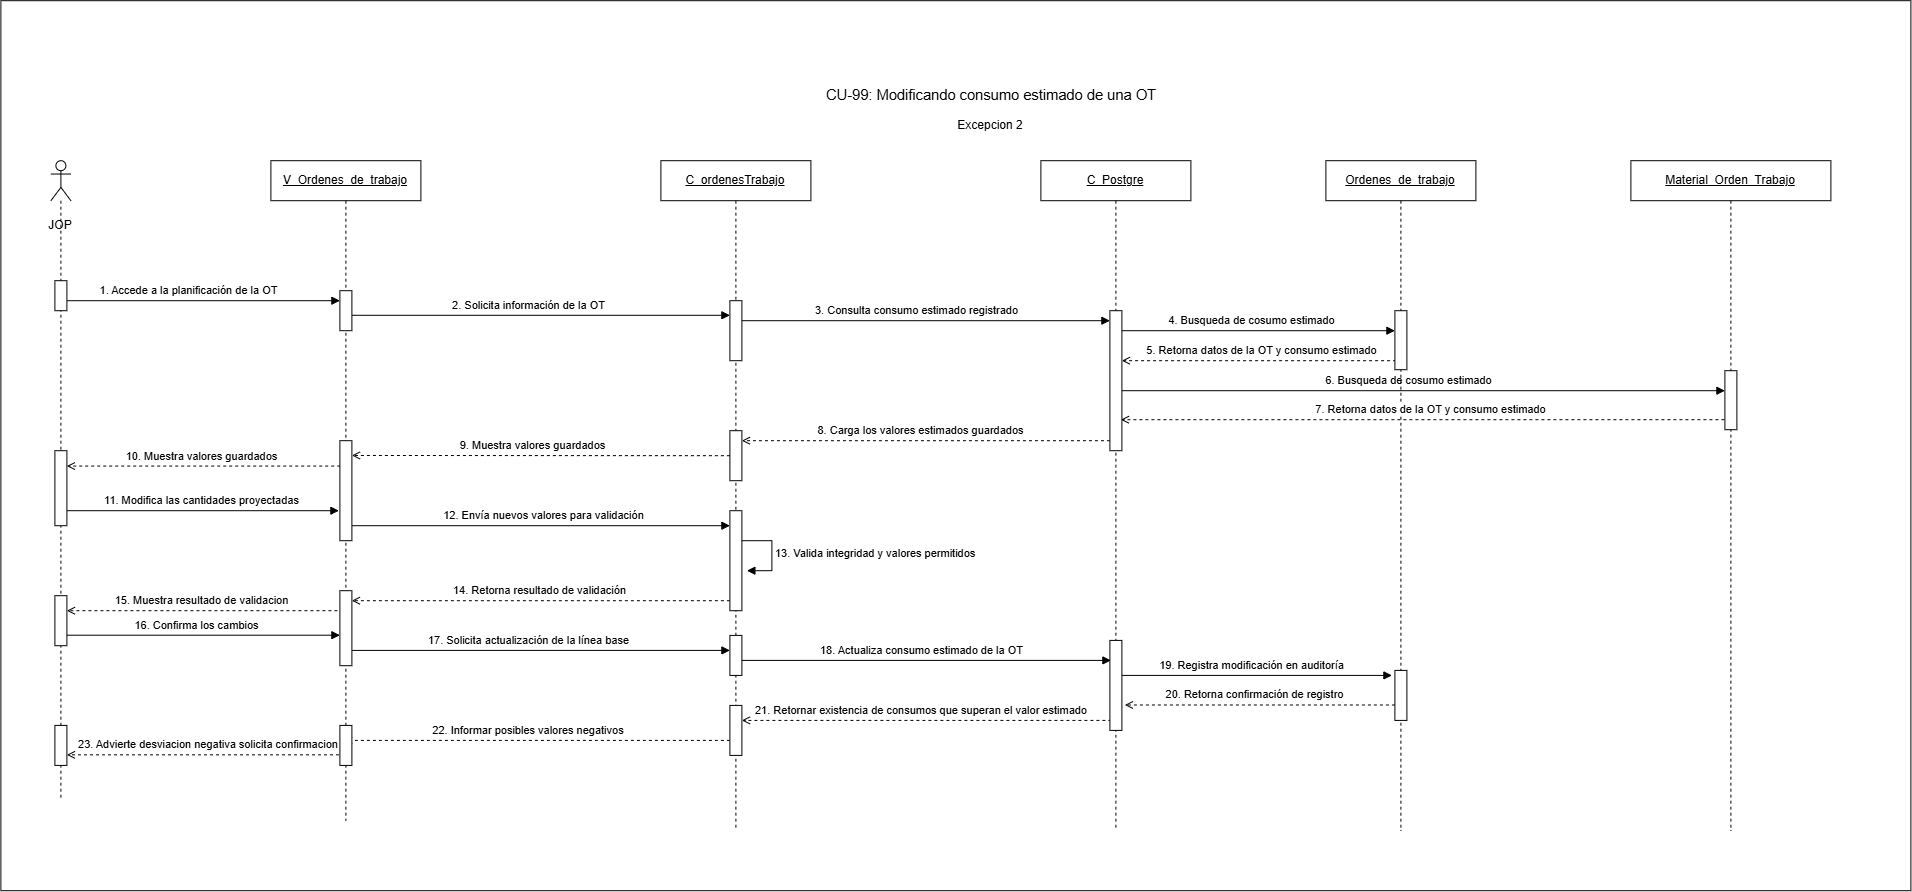

The diagram above was exported from draw.io. Its source (the exported page's mxGraphModel, read from the mxfile embedded in the PNG):
<mxGraphModel dx="1688" dy="321" grid="1" gridSize="10" guides="1" tooltips="1" connect="1" arrows="1" fold="1" page="1" pageScale="1" pageWidth="827" pageHeight="1169" math="0" shadow="0">
  <root>
    <mxCell id="0" />
    <mxCell id="1" parent="0" />
    <mxCell id="3ZdbowvRzeHc0hKl_0Td-4" parent="1" style="rounded=0;whiteSpace=wrap;html=1;" value="" vertex="1">
      <mxGeometry height="890" width="1910" x="560" y="1330" as="geometry" />
    </mxCell>
    <mxCell id="3ZdbowvRzeHc0hKl_0Td-39" edge="1" parent="1" style="rounded=0;html=1;endArrow=open;dashed=1" value="21. Retornar existencia de consumos que superan el valor estimado&amp;nbsp;">
      <mxGeometry relative="1" x="0.0386" y="-10" as="geometry">
        <mxPoint as="offset" />
        <mxPoint x="1676.5" y="2049.71" as="sourcePoint" />
        <mxPoint x="1301" y="2049.71" as="targetPoint" />
      </mxGeometry>
    </mxCell>
    <mxCell id="3ZdbowvRzeHc0hKl_0Td-48" edge="1" parent="1" style="rounded=0;html=1;endArrow=open;dashed=1;exitX=-0.067;exitY=0.276;exitDx=0;exitDy=0;exitPerimeter=0;" value="10. Muestra valores guardados">
      <mxGeometry relative="1" x="0.0408" y="-10" as="geometry">
        <mxPoint as="offset" />
        <mxPoint x="905.3259999999999" y="1795.3600000000001" as="sourcePoint" />
        <mxPoint x="625.9966666666666" y="1795.3600000000001" as="targetPoint" />
      </mxGeometry>
    </mxCell>
    <mxCell id="3ZdbowvRzeHc0hKl_0Td-14" edge="1" parent="1" style="rounded=0;html=1;endArrow=open;dashed=1;" value="8. Carga los valores estimados guardados">
      <mxGeometry relative="1" x="0.0385" y="-10" as="geometry">
        <mxPoint as="offset" />
        <mxPoint x="1675.07" y="1770" as="sourcePoint" />
        <mxPoint x="1300.9985714285715" y="1770" as="targetPoint" />
      </mxGeometry>
    </mxCell>
    <mxCell id="3ZdbowvRzeHc0hKl_0Td-1" edge="1" parent="1" style="rounded=0;html=1;endArrow=block;endFill=1" value="4. Busqueda de cosumo estimado">
      <mxGeometry relative="1" x="-0.0357" y="10" as="geometry">
        <mxPoint as="offset" />
        <mxPoint x="1675.5" y="1660" as="sourcePoint" />
        <mxPoint x="1954" y="1660" as="targetPoint" />
      </mxGeometry>
    </mxCell>
    <mxCell id="3ZdbowvRzeHc0hKl_0Td-2" edge="1" parent="1" style="rounded=0;html=1;endArrow=open;dashed=1" value="15. Muestra resultado de validacion">
      <mxGeometry relative="1" x="0.0385" y="-10" as="geometry">
        <mxPoint as="offset" />
        <mxPoint x="908.5200000000001" y="1940" as="sourcePoint" />
        <mxPoint x="625.9966666666666" y="1940" as="targetPoint" />
      </mxGeometry>
    </mxCell>
    <mxCell id="3ZdbowvRzeHc0hKl_0Td-3" edge="1" parent="1" style="rounded=0;html=1;endArrow=block;endFill=1" value="6. Busqueda de cosumo estimado">
      <mxGeometry relative="1" x="-0.0357" y="10" as="geometry">
        <mxPoint as="offset" />
        <mxPoint x="1675.5" y="1720" as="sourcePoint" />
        <mxPoint x="2284" y="1720" as="targetPoint" />
      </mxGeometry>
    </mxCell>
    <mxCell id="3ZdbowvRzeHc0hKl_0Td-5" parent="1" style="shape=umlLifeline;perimeter=lifelinePerimeter;whiteSpace=wrap;html=1;container=1;dropTarget=0" value="&lt;u&gt;Ordenes_de_trabajo&lt;/u&gt;" vertex="1">
      <mxGeometry height="670" width="150" x="1885" y="1490" as="geometry" />
    </mxCell>
    <mxCell id="3ZdbowvRzeHc0hKl_0Td-6" parent="1" style="shape=umlLifeline;perimeter=lifelinePerimeter;whiteSpace=wrap;html=1;container=1;dropTarget=0" value="&lt;u&gt;C_Postgre&lt;/u&gt;" vertex="1">
      <mxGeometry height="670" width="150" x="1600" y="1490" as="geometry" />
    </mxCell>
    <mxCell id="3ZdbowvRzeHc0hKl_0Td-7" parent="1" style="shape=umlLifeline;perimeter=lifelinePerimeter;whiteSpace=wrap;html=1;container=1;dropTarget=0" value="&lt;span style=&quot;text-decoration: underline;&quot;&gt;C_ordenesTrabajo&lt;/span&gt;" vertex="1">
      <mxGeometry height="670" width="150" x="1220" y="1490" as="geometry" />
    </mxCell>
    <mxCell id="3ZdbowvRzeHc0hKl_0Td-8" parent="1" style="shape=umlLifeline;perimeter=lifelinePerimeter;whiteSpace=wrap;html=1;container=1;dropTarget=0" value="&lt;u&gt;V_Ordenes_de_trabajo&lt;/u&gt;" vertex="1">
      <mxGeometry height="660" width="150" x="830" y="1490" as="geometry" />
    </mxCell>
    <mxCell id="3ZdbowvRzeHc0hKl_0Td-9" parent="1" style="fillColor=#ffffff;strokeColor=#000000" vertex="1">
      <mxGeometry height="50" width="12" x="1954" y="1999.71" as="geometry" />
    </mxCell>
    <mxCell id="3ZdbowvRzeHc0hKl_0Td-10" edge="1" parent="1" source="3ZdbowvRzeHc0hKl_0Td-25" style="rounded=0;html=1;endArrow=block;endFill=1;" value="1. Accede a la planificación de la OT">
      <mxGeometry relative="1" x="-0.0698" y="10" as="geometry">
        <mxPoint as="offset" />
        <mxPoint x="670" y="1630" as="sourcePoint" />
        <mxPoint x="899" y="1630" as="targetPoint" />
      </mxGeometry>
    </mxCell>
    <mxCell id="3ZdbowvRzeHc0hKl_0Td-11" edge="1" parent="1" source="3ZdbowvRzeHc0hKl_0Td-8" style="rounded=0;html=1;endArrow=block;endFill=1;entryX=-0.097;entryY=0.11;entryDx=0;entryDy=0;entryPerimeter=0;" value="2. Solicita información de la OT">
      <mxGeometry relative="1" x="-0.0385" y="10" as="geometry">
        <mxPoint as="offset" />
        <mxPoint x="1042.1599999999999" y="1644.8600000000001" as="sourcePoint" />
        <mxPoint x="1288.996" y="1644.5800000000002" as="targetPoint" />
      </mxGeometry>
    </mxCell>
    <mxCell id="3ZdbowvRzeHc0hKl_0Td-12" edge="1" parent="1" source="3ZdbowvRzeHc0hKl_0Td-7" style="rounded=0;html=1;endArrow=block;endFill=1" value="3. Consulta consumo estimado registrado">
      <mxGeometry relative="1" x="-0.0357" y="10" as="geometry">
        <mxPoint as="offset" />
        <mxPoint x="1404" y="1650" as="sourcePoint" />
        <mxPoint x="1669" y="1650" as="targetPoint" />
      </mxGeometry>
    </mxCell>
    <mxCell id="3ZdbowvRzeHc0hKl_0Td-13" edge="1" parent="1" source="3ZdbowvRzeHc0hKl_0Td-44" style="rounded=0;html=1;endArrow=open;dashed=1;" value="7. Retorna datos de la OT y consumo estimado">
      <mxGeometry relative="1" x="-0.0189" y="-10" as="geometry">
        <mxPoint as="offset" />
        <mxPoint x="2280" y="1750" as="sourcePoint" />
        <mxPoint x="1680" y="1749" as="targetPoint" />
      </mxGeometry>
    </mxCell>
    <mxCell id="3ZdbowvRzeHc0hKl_0Td-15" edge="1" parent="1" source="3ZdbowvRzeHc0hKl_0Td-25" style="rounded=0;html=1;endArrow=block;endFill=1;" value="11. Modifica las cantidades proyectadas">
      <mxGeometry relative="1" x="0.0233" y="10" as="geometry">
        <mxPoint as="offset" />
        <mxPoint x="658.5" y="1840" as="sourcePoint" />
        <mxPoint x="898" y="1840" as="targetPoint" />
      </mxGeometry>
    </mxCell>
    <mxCell id="3ZdbowvRzeHc0hKl_0Td-16" edge="1" parent="1" source="3ZdbowvRzeHc0hKl_0Td-8" style="rounded=0;html=1;endArrow=block;endFill=1" value="12. Envía nuevos valores para validación">
      <mxGeometry relative="1" x="0.0408" y="10" as="geometry">
        <mxPoint as="offset" />
        <mxPoint x="988.9285714285713" y="1855.0000000000002" as="sourcePoint" />
        <mxPoint x="1289" y="1855" as="targetPoint" />
      </mxGeometry>
    </mxCell>
    <mxCell id="3ZdbowvRzeHc0hKl_0Td-17" edge="1" parent="1" style="rounded=0;html=1;endArrow=open;dashed=1" value="14. Retorna resultado de validación">
      <mxGeometry relative="1" x="0.0385" y="-10" as="geometry">
        <mxPoint as="offset" />
        <mxPoint x="1301" y="1930" as="sourcePoint" />
        <mxPoint x="910.9538095238096" y="1930" as="targetPoint" />
      </mxGeometry>
    </mxCell>
    <mxCell id="3ZdbowvRzeHc0hKl_0Td-18" edge="1" parent="1" source="3ZdbowvRzeHc0hKl_0Td-25" style="rounded=0;html=1;endArrow=block;endFill=1" value="16. Confirma los cambios">
      <mxGeometry relative="1" x="-0.014" y="10" as="geometry">
        <mxPoint as="offset" />
        <mxPoint x="670" y="1964.5" as="sourcePoint" />
        <mxPoint x="899" y="1964.5" as="targetPoint" />
      </mxGeometry>
    </mxCell>
    <mxCell id="3ZdbowvRzeHc0hKl_0Td-19" edge="1" parent="1" source="3ZdbowvRzeHc0hKl_0Td-8" style="rounded=0;html=1;endArrow=block;endFill=1" value="17. Solicita actualización de la línea base">
      <mxGeometry relative="1" x="-0.0385" y="10" as="geometry">
        <mxPoint as="offset" />
        <mxPoint x="987.9285714285713" y="1979.71" as="sourcePoint" />
        <mxPoint x="1289" y="1979.71" as="targetPoint" />
      </mxGeometry>
    </mxCell>
    <mxCell id="3ZdbowvRzeHc0hKl_0Td-20" edge="1" parent="1" source="3ZdbowvRzeHc0hKl_0Td-7" style="rounded=0;html=1;endArrow=block;endFill=1" value="18. Actualiza consumo estimado de la OT">
      <mxGeometry relative="1" x="-0.0071" y="10" as="geometry">
        <mxPoint as="offset" />
        <mxPoint x="1401" y="1989.71" as="sourcePoint" />
        <mxPoint x="1670" y="1989.71" as="targetPoint" />
      </mxGeometry>
    </mxCell>
    <mxCell id="3ZdbowvRzeHc0hKl_0Td-21" edge="1" parent="1" style="edgeStyle=orthogonalEdgeStyle;rounded=0;html=1;endArrow=block;endFill=1" value="19. Registra modificación en auditoría">
      <mxGeometry relative="1" x="-0.0345" y="10" as="geometry">
        <mxPoint as="offset" />
        <mxPoint x="1681" y="2004.71" as="sourcePoint" />
        <mxPoint x="1951" y="2004.71" as="targetPoint" />
      </mxGeometry>
    </mxCell>
    <mxCell id="3ZdbowvRzeHc0hKl_0Td-22" edge="1" parent="1" style="edgeStyle=orthogonalEdgeStyle;rounded=0;html=1;endArrow=open;dashed=1" value="20. Retorna confirmación de registro">
      <mxGeometry relative="1" x="0.037" y="-10" as="geometry">
        <mxPoint as="offset" />
        <mxPoint x="1954" y="2034.29" as="sourcePoint" />
        <mxPoint x="1684" y="2034.29" as="targetPoint" />
      </mxGeometry>
    </mxCell>
    <mxCell id="3ZdbowvRzeHc0hKl_0Td-23" edge="1" parent="1" style="rounded=0;html=1;endArrow=open;dashed=1" target="3ZdbowvRzeHc0hKl_0Td-8" value="22. Informar posibles valores negativos&amp;nbsp;">
      <mxGeometry relative="1" x="0.0361" y="-10" as="geometry">
        <mxPoint as="offset" />
        <mxPoint x="1289" y="2069.71" as="sourcePoint" />
        <mxPoint x="1040" y="2069.71" as="targetPoint" />
      </mxGeometry>
    </mxCell>
    <mxCell id="3ZdbowvRzeHc0hKl_0Td-24" edge="1" parent="1" style="rounded=0;html=1;endArrow=open;dashed=1" value="23. Advierte desviacion negativa solicita confirmacion&amp;nbsp;">
      <mxGeometry relative="1" x="-0.0233" y="-10" as="geometry">
        <mxPoint as="offset" />
        <mxPoint x="904.07" y="2084.14" as="sourcePoint" />
        <mxPoint x="625.9985714285714" y="2084.14" as="targetPoint" />
      </mxGeometry>
    </mxCell>
    <mxCell id="3ZdbowvRzeHc0hKl_0Td-25" parent="1" style="shape=umlLifeline;perimeter=lifelinePerimeter;whiteSpace=wrap;html=1;container=1;dropTarget=0;collapsible=0;recursiveResize=0;outlineConnect=0;portConstraint=eastwest;newEdgeStyle={&quot;curved&quot;:0,&quot;rounded&quot;:0};participant=umlActor;" value="" vertex="1">
      <mxGeometry height="640" width="20" x="610" y="1490" as="geometry" />
    </mxCell>
    <mxCell id="3ZdbowvRzeHc0hKl_0Td-26" parent="1" style="text;html=1;whiteSpace=wrap;strokeColor=none;fillColor=none;align=center;verticalAlign=middle;rounded=0;" value="JOP" vertex="1">
      <mxGeometry height="30" width="60" x="590" y="1540" as="geometry" />
    </mxCell>
    <mxCell id="3ZdbowvRzeHc0hKl_0Td-27" parent="1" style="fillColor=#ffffff;strokeColor=#000000" vertex="1">
      <mxGeometry height="30" width="12" x="614" y="1610" as="geometry" />
    </mxCell>
    <mxCell id="3ZdbowvRzeHc0hKl_0Td-28" parent="1" style="fillColor=#ffffff;strokeColor=#000000" vertex="1">
      <mxGeometry height="40" width="12" x="899" y="1620" as="geometry" />
    </mxCell>
    <mxCell id="3ZdbowvRzeHc0hKl_0Td-29" parent="1" style="fillColor=#ffffff;strokeColor=#000000" vertex="1">
      <mxGeometry height="60" width="12" x="1289" y="1630" as="geometry" />
    </mxCell>
    <mxCell id="3ZdbowvRzeHc0hKl_0Td-30" parent="1" style="fillColor=#ffffff;strokeColor=#000000" vertex="1">
      <mxGeometry height="140" width="12" x="1669" y="1640" as="geometry" />
    </mxCell>
    <mxCell id="3ZdbowvRzeHc0hKl_0Td-31" parent="1" style="fillColor=#ffffff;strokeColor=#000000" vertex="1">
      <mxGeometry height="100" width="12" x="899" y="1770" as="geometry" />
    </mxCell>
    <mxCell id="3ZdbowvRzeHc0hKl_0Td-32" edge="1" parent="1" source="3ZdbowvRzeHc0hKl_0Td-47" style="rounded=0;html=1;endArrow=open;dashed=1;" value="9. Muestra valores guardados">
      <mxGeometry relative="1" x="0.0385" y="-10" as="geometry">
        <mxPoint as="offset" />
        <mxPoint x="1306.9759999999999" y="1784.76" as="sourcePoint" />
        <mxPoint x="911.0038095238097" y="1784.76" as="targetPoint" />
      </mxGeometry>
    </mxCell>
    <mxCell id="3ZdbowvRzeHc0hKl_0Td-33" parent="1" style="fillColor=#ffffff;strokeColor=#000000" vertex="1">
      <mxGeometry height="75" width="12" x="614" y="1780" as="geometry" />
    </mxCell>
    <mxCell id="3ZdbowvRzeHc0hKl_0Td-34" parent="1" style="fillColor=#ffffff;strokeColor=#000000" vertex="1">
      <mxGeometry height="100" width="12" x="1289" y="1840" as="geometry" />
    </mxCell>
    <mxCell id="3ZdbowvRzeHc0hKl_0Td-35" parent="1" style="fillColor=#ffffff;strokeColor=#000000" vertex="1">
      <mxGeometry height="75" width="12" x="899" y="1920" as="geometry" />
    </mxCell>
    <mxCell id="3ZdbowvRzeHc0hKl_0Td-36" parent="1" style="fillColor=#ffffff;strokeColor=#000000" vertex="1">
      <mxGeometry height="50" width="12" x="614" y="1925" as="geometry" />
    </mxCell>
    <mxCell id="3ZdbowvRzeHc0hKl_0Td-37" parent="1" style="fillColor=#ffffff;strokeColor=#000000" vertex="1">
      <mxGeometry height="40" width="12" x="1289" y="1964.71" as="geometry" />
    </mxCell>
    <mxCell id="3ZdbowvRzeHc0hKl_0Td-38" parent="1" style="fillColor=#ffffff;strokeColor=#000000" vertex="1">
      <mxGeometry height="90" width="12" x="1669" y="1969.71" as="geometry" />
    </mxCell>
    <mxCell id="3ZdbowvRzeHc0hKl_0Td-40" parent="1" style="fillColor=#ffffff;strokeColor=#000000" vertex="1">
      <mxGeometry height="50" width="12" x="1289" y="2034.71" as="geometry" />
    </mxCell>
    <mxCell id="3ZdbowvRzeHc0hKl_0Td-41" parent="1" style="fillColor=#ffffff;strokeColor=#000000" vertex="1">
      <mxGeometry height="40" width="12" x="899" y="2054.71" as="geometry" />
    </mxCell>
    <mxCell id="3ZdbowvRzeHc0hKl_0Td-42" parent="1" style="fillColor=#ffffff;strokeColor=#000000" vertex="1">
      <mxGeometry height="40" width="12" x="614" y="2054.71" as="geometry" />
    </mxCell>
    <mxCell id="3ZdbowvRzeHc0hKl_0Td-44" parent="1" style="shape=umlLifeline;perimeter=lifelinePerimeter;whiteSpace=wrap;html=1;container=1;dropTarget=0" value="&lt;u&gt;Material_Orden_Trabajo&lt;/u&gt;" vertex="1">
      <mxGeometry height="670" width="200" x="2190" y="1490" as="geometry" />
    </mxCell>
    <mxCell id="3ZdbowvRzeHc0hKl_0Td-45" parent="1" style="fillColor=#ffffff;strokeColor=#000000" vertex="1">
      <mxGeometry height="59" width="12" x="2284" y="1700" as="geometry" />
    </mxCell>
    <mxCell id="3ZdbowvRzeHc0hKl_0Td-46" edge="1" parent="1" style="rounded=0;html=1;endArrow=open;dashed=1;" value="5. Retorna datos de la OT y consumo estimado">
      <mxGeometry relative="1" x="-0.0189" y="-10" as="geometry">
        <mxPoint as="offset" />
        <mxPoint x="1955.189655172414" y="1690" as="sourcePoint" />
        <mxPoint x="1681" y="1690" as="targetPoint" />
      </mxGeometry>
    </mxCell>
    <mxCell id="3ZdbowvRzeHc0hKl_0Td-47" parent="1" style="fillColor=#ffffff;strokeColor=#000000" vertex="1">
      <mxGeometry height="50" width="12" x="1289" y="1760" as="geometry" />
    </mxCell>
    <mxCell id="3ZdbowvRzeHc0hKl_0Td-49" edge="1" parent="1" style="html=1;align=left;spacingLeft=2;endArrow=block;rounded=0;edgeStyle=orthogonalEdgeStyle;curved=0;rounded=0;" value="&lt;span style=&quot;text-align: center;&quot;&gt;13. Valida integridad y valores permitidos&lt;/span&gt;">
      <mxGeometry relative="1" as="geometry">
        <Array as="points">
          <mxPoint x="1331" y="1900" />
        </Array>
        <mxPoint x="1301" y="1870" as="sourcePoint" />
        <mxPoint x="1306" y="1900" as="targetPoint" />
      </mxGeometry>
    </mxCell>
    <mxCell id="3ZdbowvRzeHc0hKl_0Td-50" parent="1" style="fillColor=#ffffff;strokeColor=#000000" vertex="1">
      <mxGeometry height="59" width="12" x="1954" y="1640" as="geometry" />
    </mxCell>
    <mxCell id="mIPsfVikCTr8GQy8jBec-7" parent="1" style="text;html=1;whiteSpace=wrap;strokeColor=none;fillColor=none;align=center;verticalAlign=middle;rounded=0;" value="Excepcion 2" vertex="1">
      <mxGeometry height="30" width="100" x="1500" y="1440" as="geometry" />
    </mxCell>
    <mxCell id="NmVeKUoXuy3n0fiJpNgV-1" parent="1" style="text;html=1;whiteSpace=wrap;strokeColor=none;fillColor=none;align=center;verticalAlign=middle;rounded=0;fontColor=default;" value="&lt;span style=&quot;font-family: Arial, sans-serif; font-size: 14.6667px; text-align: start; white-space: pre-wrap;&quot;&gt;CU-99: Modificando consumo estimado de una OT&lt;/span&gt;" vertex="1">
      <mxGeometry height="30" width="500" x="1301" y="1410" as="geometry" />
    </mxCell>
  </root>
</mxGraphModel>